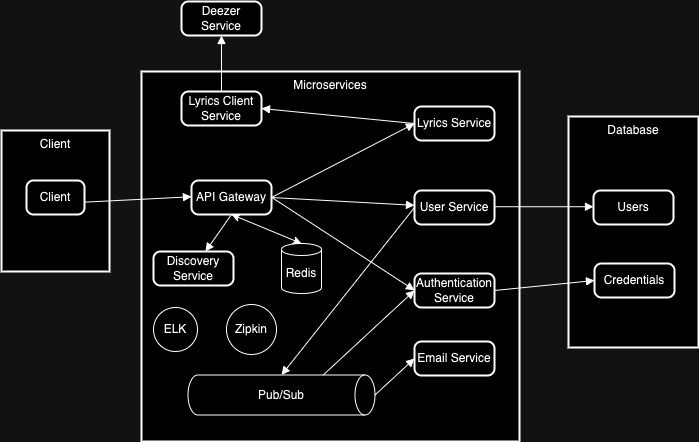

The diagram above was exported from draw.io. Its source (the exported page's mxGraphModel, read from the mxfile embedded in the PNG):
<mxGraphModel dx="2044" dy="1829" grid="1" gridSize="10" guides="1" tooltips="1" connect="1" arrows="1" fold="1" page="1" pageScale="1" pageWidth="850" pageHeight="1100" math="0" shadow="0">
  <root>
    <mxCell id="0" />
    <mxCell id="1" parent="0" />
    <mxCell id="2" value="Database" style="whiteSpace=wrap;strokeWidth=2;verticalAlign=top;" parent="1" vertex="1">
      <mxGeometry x="467" y="45" width="130" height="231" as="geometry" />
    </mxCell>
    <mxCell id="3" value="Users" style="rounded=1;absoluteArcSize=1;arcSize=14;whiteSpace=wrap;strokeWidth=2;" parent="1" vertex="1">
      <mxGeometry x="492" y="119" width="80" height="34" as="geometry" />
    </mxCell>
    <mxCell id="4" value="Microservices" style="whiteSpace=wrap;strokeWidth=2;verticalAlign=top;" parent="1" vertex="1">
      <mxGeometry x="40" width="378" height="370" as="geometry" />
    </mxCell>
    <mxCell id="5" value="Lyrics Service" style="rounded=1;absoluteArcSize=1;arcSize=14;whiteSpace=wrap;strokeWidth=2;" parent="1" vertex="1">
      <mxGeometry x="313" y="35" width="80" height="34" as="geometry" />
    </mxCell>
    <mxCell id="6" value="User Service" style="rounded=1;absoluteArcSize=1;arcSize=14;whiteSpace=wrap;strokeWidth=2;" parent="1" vertex="1">
      <mxGeometry x="313" y="119" width="80" height="34" as="geometry" />
    </mxCell>
    <mxCell id="8" value="Authentication Service" style="rounded=1;absoluteArcSize=1;arcSize=14;whiteSpace=wrap;strokeWidth=2;" parent="1" vertex="1">
      <mxGeometry x="313" y="202" width="80" height="34" as="geometry" />
    </mxCell>
    <mxCell id="9" value="Client" style="whiteSpace=wrap;strokeWidth=2;verticalAlign=top;" parent="1" vertex="1">
      <mxGeometry x="-100" y="59" width="108" height="141" as="geometry" />
    </mxCell>
    <mxCell id="10" value="Client" style="rounded=1;absoluteArcSize=1;arcSize=14;whiteSpace=wrap;strokeWidth=2;" parent="1" vertex="1">
      <mxGeometry x="-75" y="109" width="58" height="34" as="geometry" />
    </mxCell>
    <mxCell id="15" value="" style="curved=1;startArrow=none;endArrow=block;exitX=0.99326171875;exitY=0.47794117647058826;entryX=0.00576171875;entryY=0.47794117647058826;" parent="1" source="6" target="3" edge="1">
      <mxGeometry relative="1" as="geometry">
        <Array as="points" />
      </mxGeometry>
    </mxCell>
    <mxCell id="16" value="" style="curved=1;startArrow=none;endArrow=block;exitX=0.99453125;exitY=0.49264705882352944;entryX=-0.00546875;entryY=0.49264705882352944;" parent="1" source="7" target="8" edge="1">
      <mxGeometry relative="1" as="geometry">
        <Array as="points" />
      </mxGeometry>
    </mxCell>
    <mxCell id="1_jY71Hxc6htzby6yBzT-17" value="" style="curved=1;startArrow=none;endArrow=block;exitX=0.994207974137931;exitY=0.6354683771774435;entryX=-0.00546875;entryY=0.47794117647058826;" parent="1" source="10" target="7" edge="1">
      <mxGeometry relative="1" as="geometry">
        <Array as="points" />
        <mxPoint x="83" y="131" as="sourcePoint" />
        <mxPoint x="313" y="135" as="targetPoint" />
      </mxGeometry>
    </mxCell>
    <mxCell id="7" value="API Gateway" style="rounded=1;absoluteArcSize=1;arcSize=14;whiteSpace=wrap;strokeWidth=2;" parent="1" vertex="1">
      <mxGeometry x="90" y="109" width="80" height="34" as="geometry" />
    </mxCell>
    <mxCell id="1_jY71Hxc6htzby6yBzT-18" value="Discovery Service" style="rounded=1;absoluteArcSize=1;arcSize=14;whiteSpace=wrap;strokeWidth=2;" parent="1" vertex="1">
      <mxGeometry x="52" y="180" width="80" height="34" as="geometry" />
    </mxCell>
    <mxCell id="1_jY71Hxc6htzby6yBzT-19" value="" style="curved=1;startArrow=none;endArrow=block;exitX=0.5;exitY=1;exitDx=0;exitDy=0;" parent="1" source="7" target="1_jY71Hxc6htzby6yBzT-18" edge="1">
      <mxGeometry relative="1" as="geometry">
        <Array as="points" />
        <mxPoint x="270" y="136" as="sourcePoint" />
        <mxPoint x="323" y="229" as="targetPoint" />
      </mxGeometry>
    </mxCell>
    <mxCell id="1_jY71Hxc6htzby6yBzT-20" value="" style="curved=1;startArrow=none;endArrow=block;exitX=1;exitY=0.5;exitDx=0;exitDy=0;" parent="1" source="7" target="6" edge="1">
      <mxGeometry relative="1" as="geometry">
        <Array as="points" />
        <mxPoint x="270" y="136" as="sourcePoint" />
        <mxPoint x="323" y="229" as="targetPoint" />
      </mxGeometry>
    </mxCell>
    <mxCell id="1_jY71Hxc6htzby6yBzT-21" value="" style="curved=1;startArrow=none;endArrow=block;exitX=1;exitY=0.5;entryX=0;entryY=0.5;exitDx=0;exitDy=0;entryDx=0;entryDy=0;" parent="1" source="7" target="5" edge="1">
      <mxGeometry relative="1" as="geometry">
        <Array as="points" />
        <mxPoint x="280" y="146" as="sourcePoint" />
        <mxPoint x="333" y="239" as="targetPoint" />
      </mxGeometry>
    </mxCell>
    <mxCell id="1_jY71Hxc6htzby6yBzT-22" value="Lyrics Client Service" style="rounded=1;absoluteArcSize=1;arcSize=14;whiteSpace=wrap;strokeWidth=2;" parent="1" vertex="1">
      <mxGeometry x="80" y="20" width="80" height="34" as="geometry" />
    </mxCell>
    <mxCell id="1_jY71Hxc6htzby6yBzT-23" value="Deezer Service" style="rounded=1;absoluteArcSize=1;arcSize=14;whiteSpace=wrap;strokeWidth=2;" parent="1" vertex="1">
      <mxGeometry x="80" y="-70" width="80" height="34" as="geometry" />
    </mxCell>
    <mxCell id="1_jY71Hxc6htzby6yBzT-24" value="" style="curved=1;startArrow=none;endArrow=block;exitX=0.5;exitY=0;exitDx=0;exitDy=0;" parent="1" source="1_jY71Hxc6htzby6yBzT-22" target="1_jY71Hxc6htzby6yBzT-23" edge="1">
      <mxGeometry relative="1" as="geometry">
        <Array as="points" />
        <mxPoint x="170" as="sourcePoint" />
        <mxPoint x="313" y="-74" as="targetPoint" />
      </mxGeometry>
    </mxCell>
    <mxCell id="1_jY71Hxc6htzby6yBzT-26" value="" style="curved=1;startArrow=none;endArrow=block;entryX=1;entryY=0.5;entryDx=0;entryDy=0;exitX=0;exitY=0.5;exitDx=0;exitDy=0;" parent="1" source="5" target="1_jY71Hxc6htzby6yBzT-22" edge="1">
      <mxGeometry relative="1" as="geometry">
        <Array as="points" />
        <mxPoint x="410" y="-160" as="sourcePoint" />
        <mxPoint x="393" y="-18" as="targetPoint" />
      </mxGeometry>
    </mxCell>
    <mxCell id="1_jY71Hxc6htzby6yBzT-27" value="" style="curved=1;startArrow=none;endArrow=block;exitX=1;exitY=0.5;entryX=0;entryY=0.5;exitDx=0;exitDy=0;entryDx=0;entryDy=0;" parent="1" source="8" target="rysD-6mKU_hzNF4XpBTS-16" edge="1">
      <mxGeometry relative="1" as="geometry">
        <Array as="points" />
        <mxPoint x="354" y="300" as="sourcePoint" />
        <mxPoint x="497" y="393" as="targetPoint" />
      </mxGeometry>
    </mxCell>
    <mxCell id="1_jY71Hxc6htzby6yBzT-28" value="Email Service" style="rounded=1;absoluteArcSize=1;arcSize=14;whiteSpace=wrap;strokeWidth=2;" parent="1" vertex="1">
      <mxGeometry x="313" y="270" width="80" height="34" as="geometry" />
    </mxCell>
    <mxCell id="1_jY71Hxc6htzby6yBzT-29" value="" style="shape=cylinder3;whiteSpace=wrap;html=1;boundedLbl=1;backgroundOutline=1;size=10;rotation=90;" parent="1" vertex="1">
      <mxGeometry x="160" y="230" width="40" height="187" as="geometry" />
    </mxCell>
    <mxCell id="1_jY71Hxc6htzby6yBzT-30" value="Pub/Sub" style="text;html=1;align=center;verticalAlign=middle;whiteSpace=wrap;rounded=0;" parent="1" vertex="1">
      <mxGeometry x="125" y="308.5" width="110" height="30" as="geometry" />
    </mxCell>
    <mxCell id="1_jY71Hxc6htzby6yBzT-31" value="" style="curved=1;startArrow=none;endArrow=block;exitX=0.5;exitY=0;entryX=0;entryY=0.5;exitDx=0;exitDy=0;exitPerimeter=0;entryDx=0;entryDy=0;" parent="1" source="1_jY71Hxc6htzby6yBzT-29" target="1_jY71Hxc6htzby6yBzT-28" edge="1">
      <mxGeometry relative="1" as="geometry">
        <Array as="points" />
        <mxPoint x="180" y="136" as="sourcePoint" />
        <mxPoint x="323" y="229" as="targetPoint" />
      </mxGeometry>
    </mxCell>
    <mxCell id="1_jY71Hxc6htzby6yBzT-32" value="" style="curved=1;startArrow=none;endArrow=block;exitX=0;exitY=0.5;entryX=0;entryY=0.5;exitDx=0;exitDy=0;entryDx=0;entryDy=0;entryPerimeter=0;" parent="1" source="6" target="1_jY71Hxc6htzby6yBzT-29" edge="1">
      <mxGeometry relative="1" as="geometry">
        <Array as="points" />
        <mxPoint x="190" y="146" as="sourcePoint" />
        <mxPoint x="333" y="239" as="targetPoint" />
      </mxGeometry>
    </mxCell>
    <mxCell id="1_jY71Hxc6htzby6yBzT-33" value="Redis" style="shape=cylinder3;whiteSpace=wrap;html=1;boundedLbl=1;backgroundOutline=1;size=6;" parent="1" vertex="1">
      <mxGeometry x="180" y="172" width="40" height="50" as="geometry" />
    </mxCell>
    <mxCell id="1_jY71Hxc6htzby6yBzT-36" value="" style="endArrow=classic;startArrow=classic;html=1;rounded=0;entryX=0.5;entryY=1;entryDx=0;entryDy=0;exitX=0.5;exitY=0;exitDx=0;exitDy=0;exitPerimeter=0;" parent="1" source="1_jY71Hxc6htzby6yBzT-33" target="7" edge="1">
      <mxGeometry width="50" height="50" relative="1" as="geometry">
        <mxPoint x="120" y="280" as="sourcePoint" />
        <mxPoint x="170" y="230" as="targetPoint" />
      </mxGeometry>
    </mxCell>
    <mxCell id="1_jY71Hxc6htzby6yBzT-37" value="ELK" style="ellipse;whiteSpace=wrap;html=1;aspect=fixed;" parent="1" vertex="1">
      <mxGeometry x="52" y="236" width="44" height="44" as="geometry" />
    </mxCell>
    <mxCell id="1_jY71Hxc6htzby6yBzT-38" value="Zipkin" style="ellipse;whiteSpace=wrap;html=1;aspect=fixed;" parent="1" vertex="1">
      <mxGeometry x="125" y="233" width="50" height="50" as="geometry" />
    </mxCell>
    <mxCell id="rysD-6mKU_hzNF4XpBTS-16" value="Credentials" style="rounded=1;absoluteArcSize=1;arcSize=14;whiteSpace=wrap;strokeWidth=2;" vertex="1" parent="1">
      <mxGeometry x="493" y="192" width="80" height="34" as="geometry" />
    </mxCell>
    <mxCell id="rysD-6mKU_hzNF4XpBTS-18" value="" style="curved=1;startArrow=none;endArrow=block;exitX=0;exitY=0;entryX=0;entryY=0.5;exitDx=0;exitDy=51.75;exitPerimeter=0;entryDx=0;entryDy=0;" edge="1" parent="1" source="1_jY71Hxc6htzby6yBzT-29" target="8">
      <mxGeometry relative="1" as="geometry">
        <Array as="points" />
        <mxPoint x="284" y="334" as="sourcePoint" />
        <mxPoint x="323" y="297" as="targetPoint" />
      </mxGeometry>
    </mxCell>
  </root>
</mxGraphModel>